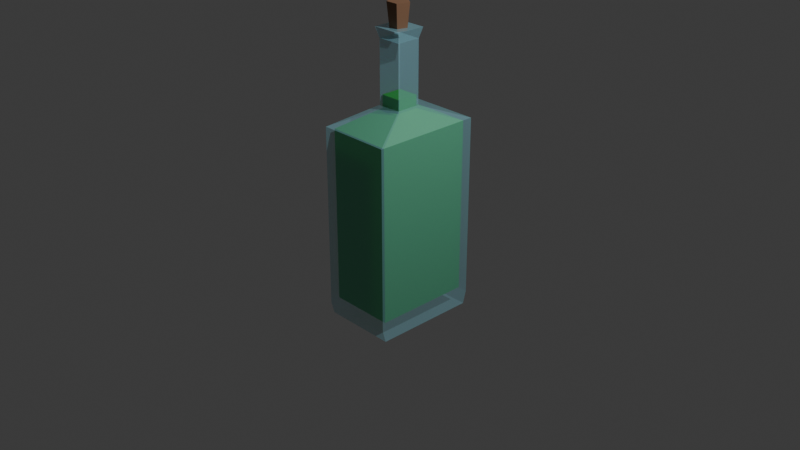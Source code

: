 # Source: Spit.blend  (saved by Blender 4.4.32; exported with 4.5.12 LTS)
import bpy
from mathutils import Matrix  # noqa: F401  (used for matrix-valued properties, if any)

bpy.ops.wm.read_factory_settings(use_empty=True)
scene = bpy.context.scene
scene.name = 'Scene'

# ---- collections
col_collection = bpy.data.collections.new('Collection'); scene.collection.children.link(col_collection)

# ---- materials (node trees are filled in below, after node groups)
mat_material = bpy.data.materials.new('Material')
mat_material.alpha_threshold = 0.0
mat_material.roughness = 0.5
mat_material.line_color = (0.0, 0.0, 0.0, 1.0)
mat_material_002 = bpy.data.materials.new('Material.002')
mat_material_001 = bpy.data.materials.new('Material.001')
mat_material_001.alpha_threshold = 0.0
mat_material_001.roughness = 0.5
mat_material_001.line_color = (0.0, 0.0, 0.0, 1.0)

# ---- material node trees
mat_material.use_nodes = True; mat_material.node_tree.nodes.clear()
_N = mat_material.node_tree.nodes; _L = mat_material.node_tree.links
n0 = _N.new('ShaderNodeOutputMaterial'); n0.name = 'Material Output'; n0.location = (307, 271)
n1 = _N.new('ShaderNodeBsdfPrincipled'); n1.name = 'Principled BSDF'; n1.location = (17, 271)
n1.inputs[0].default_value = (0.3586, 0.7525, 0.8872, 1.0)
n1.inputs[3].default_value = 1.45
n1.inputs[4].default_value = 0.3318
_L.new(n1.outputs[0], n0.inputs[0])
n0.is_active_output = True
mat_material_002.use_nodes = True; mat_material_002.node_tree.nodes.clear()
_N = mat_material_002.node_tree.nodes; _L = mat_material_002.node_tree.links
n0 = _N.new('ShaderNodeBsdfPrincipled'); n0.name = 'Principled BSDF'; n0.location = (10, 300)
n0.inputs[0].default_value = (0.259, 0.1365, 0.07407, 1.0)
n0.inputs[2].default_value = 0.7045
n1 = _N.new('ShaderNodeOutputMaterial'); n1.name = 'Material Output'; n1.location = (300, 300)
_L.new(n0.outputs[0], n1.inputs[0])
n1.is_active_output = True
mat_material_001.use_nodes = True; mat_material_001.node_tree.nodes.clear()
_N = mat_material_001.node_tree.nodes; _L = mat_material_001.node_tree.links
n0 = _N.new('ShaderNodeOutputMaterial'); n0.name = 'Material Output'; n0.location = (307, 271)
n1 = _N.new('ShaderNodeBsdfPrincipled'); n1.name = 'Principled BSDF'; n1.location = (17, 271)
n1.inputs[0].default_value = (0.04461, 0.5011, 0.02229, 1.0)
n1.inputs[2].default_value = 0.4091
n1.inputs[3].default_value = 1.45
_L.new(n1.outputs[0], n0.inputs[0])
n0.is_active_output = True

# ---- world
world_world = bpy.data.worlds.new('World'); scene.world = world_world
world_world.use_nodes = True; world_world.node_tree.nodes.clear()
_N = world_world.node_tree.nodes; _L = world_world.node_tree.links
n0 = _N.new('ShaderNodeOutputWorld'); n0.name = 'World Output'; n0.location = (300, 300)
n1 = _N.new('ShaderNodeBackground'); n1.name = 'Background'; n1.location = (10, 300)
n1.inputs[0].default_value = (0.05088, 0.05088, 0.05088, 1.0)
_L.new(n1.outputs[0], n0.inputs[0])
n0.is_active_output = True
world_world.color = (0.05088, 0.05088, 0.05088)
world_world.sun_shadow_jitter_overblur = 0.0

# ---- cameras
cam_camera = bpy.data.cameras.new('Camera')
cam_camera.clip_end = 100.0
cam_camera.ortho_scale = 7.314

# ---- lights
light_light = bpy.data.lights.new('Light', 'POINT')
light_light.energy = 1000.0
light_light.shadow_soft_size = 0.1

# ---- meshes
me_cube_001 = bpy.data.meshes.new('Cube.001')
me_cube_001.from_pydata([(0.1299, -0.1308, 0.8462), (-0.13, -0.1308, 0.8462), (0.1299, 0.129, 0.8462), (-0.13, 0.129, 0.8462), (0.1594, -0.1603, 0.9589), (-0.1595, -0.1603, 0.9589), (0.1594, 0.1585, 0.9589), (-0.1595, 0.1585, 0.9589), (0.1299, 0.129, 0.1841), (0.3953, 0.558, -2.083), (0.1299, -0.1308, 0.1841), (0.3953, -0.5597, -2.083), (-0.13, 0.129, 0.1841), (-0.3954, 0.558, -2.083), (-0.13, -0.1308, 0.1841), (-0.3954, -0.5597, -2.083), (0.3953, 0.595, -1.949), (-0.3954, -0.5967, -1.949), (0.3953, -0.5967, -1.949), (-0.3954, 0.595, -1.949), (0.3953, -0.5967, 0.006036), (-0.3954, -0.5967, 0.006036), (0.3953, 0.595, 0.006036), (-0.3954, 0.595, 0.006036), (0.1299, -0.1308, 0.8477), (-0.13, -0.1308, 0.8477), (0.1299, 0.129, 0.8477), (-0.13, 0.129, 0.8477), (0.0002232, 0.08557, 0.9306), (0.0002232, 0.1139, 1.205), (0.08456, 0.02429, 0.9306), (0.1115, 0.03304, 1.205), (0.05235, -0.07485, 0.9306), (0.069, -0.09777, 1.205), (-0.0519, -0.07485, 0.9306), (-0.06855, -0.09777, 1.205), (-0.08412, 0.02429, 0.9306), (-0.1111, 0.03304, 1.205), (0.1153, 0.1188, 0.1504), (0.1153, -0.1118, 0.1504), (-0.1154, 0.1188, 0.1504), (-0.1154, -0.1118, 0.1504), (0.3508, 0.5323, -1.897), (-0.3509, -0.5253, -1.897), (0.3508, -0.5253, -1.897), (-0.3509, 0.5323, -1.897), (0.3508, -0.5253, -0.02048), (-0.3509, -0.5253, -0.02048), (0.3508, 0.5323, -0.02048), (-0.3509, 0.5323, -0.02048), (0.1153, -0.1118, 0.2868), (-0.1154, -0.1118, 0.2868), (0.1153, 0.1188, 0.2868), (-0.1154, 0.1188, 0.2868)], [], [(1, 0, 4, 5), (6, 7, 5, 4), (2, 3, 7, 6), (0, 2, 6, 4), (3, 1, 5, 7), (0, 1, 3, 2), (12, 14, 25, 27), (18, 20, 21, 17), (17, 21, 23, 19), (13, 9, 11, 15), (16, 22, 20, 18), (19, 23, 22, 16), (13, 19, 16, 9), (9, 16, 18, 11), (15, 17, 19, 13), (11, 18, 17, 15), (10, 14, 21, 20), (8, 10, 20, 22), (14, 12, 23, 21), (12, 8, 22, 23), (14, 10, 24, 25), (8, 12, 27, 26), (10, 8, 26, 24), (24, 26, 27, 25), (28, 29, 31, 30), (30, 31, 33, 32), (32, 33, 35, 34), (31, 29, 37, 35, 33), (34, 35, 37, 36), (36, 37, 29, 28), (28, 30, 32, 34, 36), (40, 41, 51, 53), (44, 46, 47, 43), (43, 47, 49, 45), (42, 48, 46, 44), (45, 49, 48, 42), (39, 41, 47, 46), (38, 39, 46, 48), (41, 40, 49, 47), (40, 38, 48, 49), (41, 39, 50, 51), (38, 40, 53, 52), (39, 38, 52, 50), (50, 52, 53, 51), (45, 42, 44, 43)])
me_cube_001.polygons.foreach_set('material_index', [0, 0, 0, 0, 0, 0, 0, 0, 0, 0, 0, 0, 0, 0, 0, 0, 0, 0, 0, 0, 0, 0, 0, 0, 1, 1, 1, 1, 1, 1, 1, 2, 2, 2, 2, 2, 2, 2, 2, 2, 2, 2, 2, 2, 2])
_uv = me_cube_001.uv_layers.new(name='UVMap')
_uv.uv.foreach_set('vector', [0.8475, 0.7225, 0.6525, 0.7225, 0.6525, 0.7225, 0.8475, 0.7225, 0.6525, 0.5275, 0.8475, 0.5275, 0.8475, 0.7225, 0.6525, 0.7225, 0.6525, 0.5275, 0.8475, 0.5275, 0.8475, 0.5275, 0.6525, 0.5275, 0.6525, 0.7225, 0.6525, 0.5275, 0.6525, 0.5275, 0.6525, 0.7225, 0.8475, 0.5275, 0.8475, 0.7225, 0.8475, 0.7225, 0.8475, 0.5275, 0.6525, 0.7225, 0.8475, 0.7225, 0.8475, 0.5275, 0.6525, 0.5275, 0.8475, 0.5275, 0.8475, 0.7225, 0.8475, 0.7225, 0.8475, 0.5275, 0.3992, 0.75, 0.625, 0.75, 0.625, 1.0, 0.3992, 1.0, 0.3992, 0.0, 0.625, 0.0, 0.625, 0.25, 0.3992, 0.25, 0.125, 0.5, 0.375, 0.5, 0.375, 0.75, 0.125, 0.75, 0.3992, 0.5, 0.625, 0.5, 0.625, 0.75, 0.3992, 0.75, 0.3992, 0.25, 0.625, 0.25, 0.625, 0.5, 0.3992, 0.5, 0.375, 0.25, 0.3992, 0.25, 0.3992, 0.5, 0.375, 0.5, 0.375, 0.5, 0.3992, 0.5, 0.3992, 0.75, 0.375, 0.75, 0.375, 0.0, 0.3992, 0.0, 0.3992, 0.25, 0.375, 0.25, 0.375, 0.75, 0.3992, 0.75, 0.3992, 1.0, 0.375, 1.0, 0.6525, 0.7225, 0.8475, 0.7225, 0.875, 0.75, 0.625, 0.75, 0.6525, 0.5275, 0.6525, 0.7225, 0.625, 0.75, 0.625, 0.5, 0.8475, 0.7225, 0.8475, 0.5275, 0.875, 0.5, 0.875, 0.75, 0.8475, 0.5275, 0.6525, 0.5275, 0.625, 0.5, 0.875, 0.5, 0.8475, 0.7225, 0.6525, 0.7225, 0.6525, 0.7225, 0.8475, 0.7225, 0.6525, 0.5275, 0.8475, 0.5275, 0.8475, 0.5275, 0.6525, 0.5275, 0.6525, 0.7225, 0.6525, 0.5275, 0.6525, 0.5275, 0.6525, 0.7225, 0.6525, 0.7225, 0.6525, 0.5275, 0.8475, 0.5275, 0.8475, 0.7225, 1.0, 0.5, 1.0, 1.0, 0.8, 1.0, 0.8, 0.5, 0.8, 0.5, 0.8, 1.0, 0.6, 1.0, 0.6, 0.5, 0.6, 0.5, 0.6, 1.0, 0.4, 1.0, 0.4, 0.5, 0.4783, 0.3242, 0.25, 0.49, 0.02175, 0.3242, 0.1089, 0.05584, 0.3911, 0.05584, 0.4, 0.5, 0.4, 1.0, 0.2, 1.0, 0.2, 0.5, 0.2, 0.5, 0.2, 1.0, 2.98e-08, 1.0, 2.98e-08, 0.5, 0.75, 0.49, 0.9783, 0.3242, 0.8911, 0.05584, 0.6089, 0.05584, 0.5217, 0.3242, 0.8475, 0.5275, 0.8475, 0.7225, 0.8475, 0.7225, 0.8475, 0.5275, 0.3992, 0.75, 0.625, 0.75, 0.625, 1.0, 0.3992, 1.0, 0.3992, 0.0, 0.625, 0.0, 0.625, 0.25, 0.3992, 0.25, 0.3992, 0.5, 0.625, 0.5, 0.625, 0.75, 0.3992, 0.75, 0.3992, 0.25, 0.625, 0.25, 0.625, 0.5, 0.3992, 0.5, 0.6525, 0.7225, 0.8475, 0.7225, 0.875, 0.75, 0.625, 0.75, 0.6525, 0.5275, 0.6525, 0.7225, 0.625, 0.75, 0.625, 0.5, 0.8475, 0.7225, 0.8475, 0.5275, 0.875, 0.5, 0.875, 0.75, 0.8475, 0.5275, 0.6525, 0.5275, 0.625, 0.5, 0.875, 0.5, 0.8475, 0.7225, 0.6525, 0.7225, 0.6525, 0.7225, 0.8475, 0.7225, 0.6525, 0.5275, 0.8475, 0.5275, 0.8475, 0.5275, 0.6525, 0.5275, 0.6525, 0.7225, 0.6525, 0.5275, 0.6525, 0.5275, 0.6525, 0.7225, 0.6525, 0.7225, 0.6525, 0.5275, 0.8475, 0.5275, 0.8475, 0.7225, 0.3992, 0.25, 0.3992, 0.5, 0.3992, 0.75, 0.3992, 0.0])
me_cube_001.materials.append(mat_material)
me_cube_001.materials.append(mat_material_002)
me_cube_001.materials.append(mat_material_001)
me_cube_001.use_mirror_vertex_groups = False
me_cube_001.update()

# ---- objects
ob_light = bpy.data.objects.new('Light', light_light)
ob_camera = bpy.data.objects.new('Camera', cam_camera)
ob_cube_001 = bpy.data.objects.new('Cube.001', me_cube_001)

# ---- transforms, parenting, visibility, modifiers, constraints
ob_light.location = (4.076, 1.005, 5.904)
ob_light.rotation_euler = (0.6503, 0.05522, 1.866)
ob_light.lock_rotations_4d = False
ob_light.empty_display_type = 'ARROWS'
ob_light.color = (0.0, 0.0, 0.0, 0.0)
ob_light.lineart.crease_threshold = 0.0
ob_camera.location = (7.359, -6.926, 4.958)
ob_camera.rotation_euler = (1.109, 0.0, 0.8149)
ob_camera.lock_rotations_4d = False
ob_camera.empty_display_type = 'ARROWS'
ob_camera.color = (0.0, 0.0, 0.0, 0.0)
ob_camera.display_type = 'WIRE'
ob_camera.lineart.crease_threshold = 0.0
ob_cube_001.location = (5.073e-05, 0.0008853, 1.039)
ob_cube_001.lock_rotations_4d = False
ob_cube_001.empty_display_type = 'ARROWS'
ob_cube_001.lineart.crease_threshold = 0.0

# ---- collection membership
col_collection.objects.link(ob_light)
col_collection.objects.link(ob_camera)
col_collection.objects.link(ob_cube_001)

# ---- scene / render settings (as saved in the file)
scene.camera = ob_camera
scene.frame_start = 1; scene.frame_end = 250; scene.frame_set(1)
scene.render.engine = 'BLENDER_EEVEE_NEXT'
bpy.context.view_layer.update()
